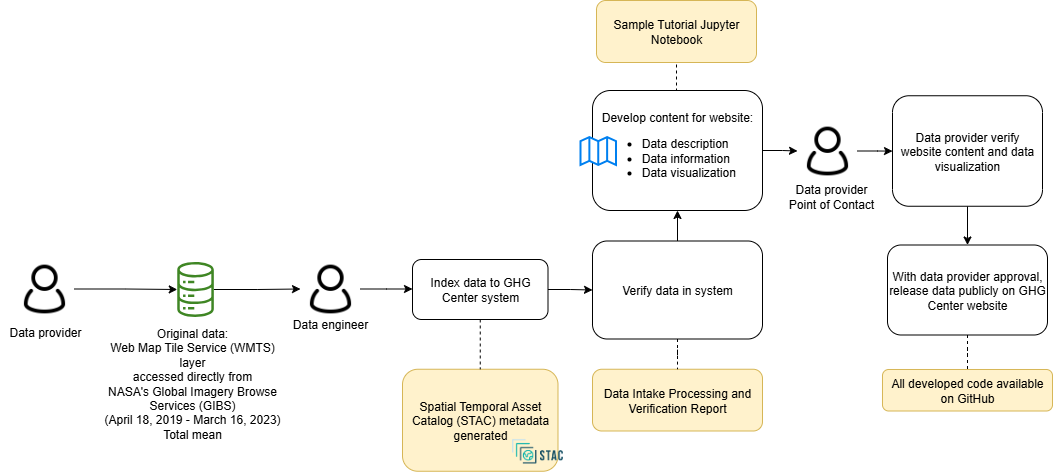

The diagram above was exported from draw.io. Its source (the exported page's mxGraphModel, read from the mxfile embedded in the PNG):
<mxGraphModel dx="2020" dy="773" grid="1" gridSize="10" guides="1" tooltips="1" connect="1" arrows="1" fold="1" page="1" pageScale="1" pageWidth="850" pageHeight="1100" math="0" shadow="0">
  <root>
    <mxCell id="0" />
    <mxCell id="1" parent="0" />
    <mxCell id="4" value="Spatial Temporal Asset Catalog (STAC) metadata generated" style="rounded=1;whiteSpace=wrap;html=1;fillColor=#fff2cc;strokeColor=#d6b656;" parent="1" vertex="1">
      <mxGeometry x="290" y="1428.75" width="155.5" height="102" as="geometry" />
    </mxCell>
    <mxCell id="5" style="edgeStyle=orthogonalEdgeStyle;rounded=0;orthogonalLoop=1;jettySize=auto;html=1;entryX=0;entryY=0.5;entryDx=0;entryDy=0;" parent="1" source="6" target="23" edge="1">
      <mxGeometry relative="1" as="geometry" />
    </mxCell>
    <mxCell id="6" value="" style="sketch=0;outlineConnect=0;fontColor=#232F3E;gradientColor=none;fillColor=#3F8624;strokeColor=none;dashed=0;verticalLabelPosition=bottom;verticalAlign=top;align=center;html=1;fontSize=12;fontStyle=0;aspect=fixed;pointerEvents=1;shape=mxgraph.aws4.iot_analytics_data_store;" parent="1" vertex="1">
      <mxGeometry x="64" y="1321.5" width="38.08" height="55" as="geometry" />
    </mxCell>
    <mxCell id="7" value="" style="shape=image;verticalLabelPosition=bottom;labelBackgroundColor=default;verticalAlign=top;aspect=fixed;imageAspect=0;image=https://d33wubrfki0l68.cloudfront.net/22691a3c3002324451ed99f4009de8aab761e1b7/d24da/public/images-original/stac-01.png;" parent="1" vertex="1">
      <mxGeometry x="397" y="1490.75" width="56.01" height="40" as="geometry" />
    </mxCell>
    <mxCell id="8" value="Data Intake Processing and Verification Report" style="rounded=1;whiteSpace=wrap;html=1;fillColor=#fff2cc;strokeColor=#d6b656;" parent="1" vertex="1">
      <mxGeometry x="480" y="1428.75" width="170" height="61.75" as="geometry" />
    </mxCell>
    <mxCell id="9" value="" style="edgeStyle=orthogonalEdgeStyle;rounded=0;orthogonalLoop=1;jettySize=auto;html=1;" parent="1" source="11" target="35" edge="1">
      <mxGeometry relative="1" as="geometry" />
    </mxCell>
    <mxCell id="10" style="edgeStyle=orthogonalEdgeStyle;rounded=0;orthogonalLoop=1;jettySize=auto;html=1;exitX=0.5;exitY=0;exitDx=0;exitDy=0;entryX=0.5;entryY=1;entryDx=0;entryDy=0;endArrow=none;endFill=0;dashed=1;" parent="1" source="11" target="40" edge="1">
      <mxGeometry relative="1" as="geometry" />
    </mxCell>
    <mxCell id="11" value="Develop content for website:&lt;br&gt;&lt;ul&gt;&lt;li style=&quot;text-align: left;&quot;&gt;Data description&lt;/li&gt;&lt;li style=&quot;text-align: left;&quot;&gt;Data information&lt;/li&gt;&lt;li style=&quot;text-align: left;&quot;&gt;Data visualization&lt;/li&gt;&lt;/ul&gt;" style="rounded=1;whiteSpace=wrap;html=1;" parent="1" vertex="1">
      <mxGeometry x="480" y="1150" width="170" height="120" as="geometry" />
    </mxCell>
    <mxCell id="12" value="" style="html=1;verticalLabelPosition=bottom;align=center;labelBackgroundColor=#ffffff;verticalAlign=top;strokeWidth=2;strokeColor=#0080F0;shadow=0;dashed=0;shape=mxgraph.ios7.icons.map;" parent="1" vertex="1">
      <mxGeometry x="468" y="1196.5" width="35.5" height="28" as="geometry" />
    </mxCell>
    <mxCell id="13" style="edgeStyle=orthogonalEdgeStyle;rounded=0;orthogonalLoop=1;jettySize=auto;html=1;exitX=0.5;exitY=1;exitDx=0;exitDy=0;entryX=0.5;entryY=0;entryDx=0;entryDy=0;" parent="1" source="14" target="16" edge="1">
      <mxGeometry relative="1" as="geometry" />
    </mxCell>
    <mxCell id="14" value="Data provider verify website content and data visualization" style="rounded=1;whiteSpace=wrap;html=1;" parent="1" vertex="1">
      <mxGeometry x="780" y="1155.25" width="150" height="110.5" as="geometry" />
    </mxCell>
    <mxCell id="15" value="" style="edgeStyle=orthogonalEdgeStyle;rounded=0;orthogonalLoop=1;jettySize=auto;html=1;endArrow=none;endFill=0;dashed=1;" parent="1" source="16" target="37" edge="1">
      <mxGeometry relative="1" as="geometry" />
    </mxCell>
    <mxCell id="16" value="With data provider approval, release data publicly on GHG Center website" style="rounded=1;whiteSpace=wrap;html=1;" parent="1" vertex="1">
      <mxGeometry x="775" y="1304.5" width="160" height="90" as="geometry" />
    </mxCell>
    <mxCell id="17" value="&lt;font style=&quot;font-size: 12px;&quot;&gt;Data engineer&lt;/font&gt;" style="rounded=0;whiteSpace=wrap;html=1;strokeColor=none;fillColor=none;fontSize=12;" parent="1" vertex="1">
      <mxGeometry x="173" y="1368.5" width="90" height="30" as="geometry" />
    </mxCell>
    <mxCell id="18" style="edgeStyle=orthogonalEdgeStyle;rounded=0;orthogonalLoop=1;jettySize=auto;html=1;" parent="1" source="19" target="6" edge="1">
      <mxGeometry relative="1" as="geometry" />
    </mxCell>
    <mxCell id="19" value="" style="shape=image;html=1;verticalAlign=top;verticalLabelPosition=bottom;labelBackgroundColor=#ffffff;imageAspect=0;aspect=fixed;image=https://cdn0.iconfinder.com/data/icons/eon-social-media-contact-info-2/32/user_people_person_users_man-128.png" parent="1" vertex="1">
      <mxGeometry x="-98" y="1318.5" width="60" height="60" as="geometry" />
    </mxCell>
    <mxCell id="21" value="Original data:&lt;br&gt;Web Map Tile Service (WMTS) layer&lt;br&gt;acce&lt;font face=&quot;Helvetica&quot; style=&quot;font-size: 12px;&quot;&gt;ssed directly from&lt;br&gt;&lt;/font&gt;NASA's Global Imagery Browse Services (GIBS)&lt;br&gt;&lt;span style=&quot;color: rgb(0, 0, 0); font-family: Helvetica; font-size: 12px; font-style: normal; font-variant-ligatures: normal; font-variant-caps: normal; font-weight: 400; letter-spacing: normal; orphans: 2; text-indent: 0px; text-transform: none; widows: 2; word-spacing: 0px; -webkit-text-stroke-width: 0px; background-color: rgb(251, 251, 251); text-decoration-thickness: initial; text-decoration-style: initial; text-decoration-color: initial; float: none; display: inline !important;&quot;&gt;&lt;div style=&quot;&quot;&gt;(April 18, 2019 - March 16, 2023)&lt;/div&gt;&lt;/span&gt;&lt;span style=&quot;color: rgb(0, 0, 0); font-family: Helvetica; font-size: 12px; font-style: normal; font-variant-ligatures: normal; font-variant-caps: normal; font-weight: 400; letter-spacing: normal; orphans: 2; text-indent: 0px; text-transform: none; widows: 2; word-spacing: 0px; -webkit-text-stroke-width: 0px; background-color: rgb(251, 251, 251); text-decoration-thickness: initial; text-decoration-style: initial; text-decoration-color: initial; float: none; display: inline !important;&quot;&gt;&lt;div style=&quot;&quot;&gt;Total mean&lt;/div&gt;&lt;/span&gt;" style="text;whiteSpace=wrap;html=1;align=center;" parent="1" vertex="1">
      <mxGeometry x="-10" y="1378.5" width="180" height="111.5" as="geometry" />
    </mxCell>
    <mxCell id="22" value="" style="edgeStyle=orthogonalEdgeStyle;rounded=0;orthogonalLoop=1;jettySize=auto;html=1;" parent="1" source="23" edge="1">
      <mxGeometry relative="1" as="geometry">
        <mxPoint x="300" y="1348.5" as="targetPoint" />
      </mxGeometry>
    </mxCell>
    <mxCell id="23" value="" style="shape=image;html=1;verticalAlign=top;verticalLabelPosition=bottom;labelBackgroundColor=#ffffff;imageAspect=0;aspect=fixed;image=https://cdn0.iconfinder.com/data/icons/eon-social-media-contact-info-2/32/user_people_person_users_man-128.png" parent="1" vertex="1">
      <mxGeometry x="188" y="1318.5" width="60" height="60" as="geometry" />
    </mxCell>
    <mxCell id="24" value="&lt;font style=&quot;font-size: 12px;&quot;&gt;Data provider&lt;br&gt;Point of Contact&lt;br&gt;&lt;/font&gt;" style="rounded=0;whiteSpace=wrap;html=1;strokeColor=none;fillColor=none;" parent="1" vertex="1">
      <mxGeometry x="674" y="1240.5" width="90" height="30" as="geometry" />
    </mxCell>
    <mxCell id="28" style="edgeStyle=orthogonalEdgeStyle;rounded=0;orthogonalLoop=1;jettySize=auto;html=1;exitX=0.5;exitY=1;exitDx=0;exitDy=0;entryX=0.5;entryY=0;entryDx=0;entryDy=0;dashed=1;endArrow=none;endFill=0;" parent="1" source="30" target="4" edge="1">
      <mxGeometry relative="1" as="geometry" />
    </mxCell>
    <mxCell id="29" value="" style="edgeStyle=orthogonalEdgeStyle;rounded=0;orthogonalLoop=1;jettySize=auto;html=1;" parent="1" source="30" target="33" edge="1">
      <mxGeometry relative="1" as="geometry" />
    </mxCell>
    <mxCell id="30" value="Index data to GHG Center system" style="rounded=1;whiteSpace=wrap;html=1;" parent="1" vertex="1">
      <mxGeometry x="300" y="1319" width="135.5" height="60" as="geometry" />
    </mxCell>
    <mxCell id="31" value="" style="edgeStyle=orthogonalEdgeStyle;rounded=0;orthogonalLoop=1;jettySize=auto;html=1;endArrow=none;endFill=0;dashed=1;" parent="1" source="33" target="8" edge="1">
      <mxGeometry relative="1" as="geometry" />
    </mxCell>
    <mxCell id="32" value="" style="edgeStyle=orthogonalEdgeStyle;rounded=0;orthogonalLoop=1;jettySize=auto;html=1;" parent="1" source="33" target="11" edge="1">
      <mxGeometry relative="1" as="geometry" />
    </mxCell>
    <mxCell id="33" value="&lt;div&gt;&lt;br&gt;&lt;/div&gt;&lt;div&gt;&lt;br&gt;&lt;/div&gt;&lt;div&gt;&lt;br&gt;&lt;/div&gt;Verify data in system&lt;div&gt;&lt;br&gt;&lt;/div&gt;&lt;div&gt;&lt;br&gt;&lt;div&gt;&lt;br&gt;&lt;/div&gt;&lt;/div&gt;" style="rounded=1;whiteSpace=wrap;html=1;strokeWidth=1;" parent="1" vertex="1">
      <mxGeometry x="480" y="1300.5" width="170" height="98" as="geometry" />
    </mxCell>
    <mxCell id="34" value="" style="edgeStyle=orthogonalEdgeStyle;rounded=0;orthogonalLoop=1;jettySize=auto;html=1;" parent="1" source="35" target="14" edge="1">
      <mxGeometry relative="1" as="geometry" />
    </mxCell>
    <mxCell id="35" value="" style="shape=image;html=1;verticalAlign=top;verticalLabelPosition=bottom;labelBackgroundColor=#ffffff;imageAspect=0;aspect=fixed;image=https://cdn0.iconfinder.com/data/icons/eon-social-media-contact-info-2/32/user_people_person_users_man-128.png" parent="1" vertex="1">
      <mxGeometry x="685" y="1180.5" width="60" height="60" as="geometry" />
    </mxCell>
    <mxCell id="37" value="All developed code available on GitHub" style="rounded=1;whiteSpace=wrap;html=1;fillColor=#fff2cc;strokeColor=#d6b656;" parent="1" vertex="1">
      <mxGeometry x="770" y="1429" width="170" height="41.5" as="geometry" />
    </mxCell>
    <mxCell id="39" value="&lt;font style=&quot;font-size: 12px;&quot;&gt;Data provider&lt;/font&gt;" style="rounded=0;whiteSpace=wrap;html=1;strokeColor=none;fillColor=none;fontSize=12;" parent="1" vertex="1">
      <mxGeometry x="-112" y="1376.5" width="90" height="30" as="geometry" />
    </mxCell>
    <mxCell id="40" value="Sample Tutorial Jupyter Notebook" style="rounded=1;whiteSpace=wrap;html=1;fillColor=#fff2cc;strokeColor=#d6b656;" parent="1" vertex="1">
      <mxGeometry x="484" y="1060" width="160" height="62" as="geometry" />
    </mxCell>
  </root>
</mxGraphModel>